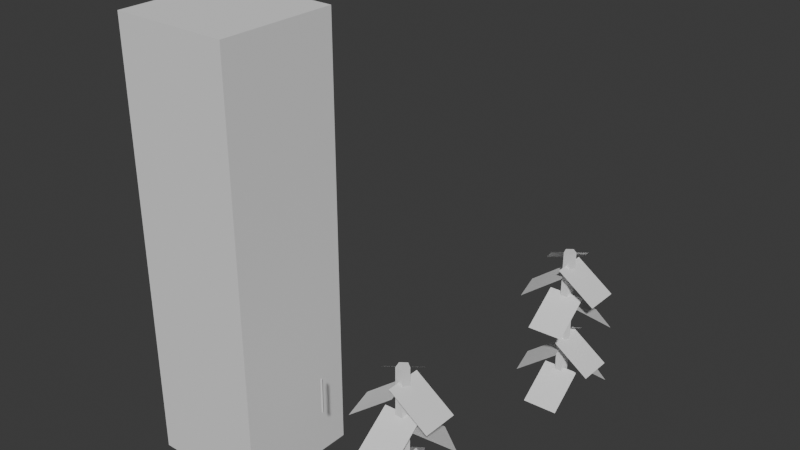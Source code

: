 # Source: VineSplineMesh_horizontal_2.blend  (saved by Blender 4.2.66; exported with 4.5.12 LTS)
import bpy
from mathutils import Matrix  # noqa: F401  (used for matrix-valued properties, if any)

bpy.ops.wm.read_factory_settings(use_empty=True)
scene = bpy.context.scene
scene.name = 'Scene'

# ---- collections
col_collection = bpy.data.collections.new('Collection'); scene.collection.children.link(col_collection)

# ---- world
world_world = bpy.data.worlds.new('World'); scene.world = world_world
world_world.use_nodes = True; world_world.node_tree.nodes.clear()
_N = world_world.node_tree.nodes; _L = world_world.node_tree.links
n0 = _N.new('ShaderNodeOutputWorld'); n0.name = 'World Output'; n0.location = (300, 300)
n1 = _N.new('ShaderNodeBackground'); n1.name = 'Background'; n1.location = (10, 300)
n1.inputs[0].default_value = (0.05088, 0.05088, 0.05088, 1.0)
_L.new(n1.outputs[0], n0.inputs[0])
n0.is_active_output = True
world_world.color = (0.05088, 0.05088, 0.05088)
world_world.sun_shadow_jitter_overblur = 0.0

# ---- meshes
me_cylinder_001 = bpy.data.meshes.new('Cylinder.001')
me_cylinder_001.from_pydata([(0.0, 0.005, -0.225), (0.0, 0.005, 0.225), (0.00433, -0.0025, -0.225), (0.00433, -0.0025, 0.225), (-0.00433, -0.0025, -0.225), (-0.00433, -0.0025, 0.225)], [], [(0, 1, 3, 2), (2, 3, 5, 4), (3, 1, 5), (4, 5, 1, 0), (0, 2, 4)])
_uv = me_cylinder_001.uv_layers.new(name='UVMap')
_uv.uv.foreach_set('vector', [1.0, 0.5, 1.0, 1.0, 0.6667, 1.0, 0.6667, 0.5, 0.6667, 0.5, 0.6667, 1.0, 0.3333, 1.0, 0.3333, 0.5, 0.4578, 0.13, 0.25, 0.49, 0.04215, 0.13, 0.3333, 0.5, 0.3333, 1.0, -5.96e-08, 1.0, -5.96e-08, 0.5, 0.75, 0.49, 0.9578, 0.13, 0.5422, 0.13])
me_cylinder_001.update()
me_plane_010 = bpy.data.meshes.new('Plane.010')
me_plane_010.from_pydata([(0.001279, -0.01473, 0.05702), (0.01089, 0.003037, -0.05702), (-0.01089, -0.003037, 0.05702), (-0.001279, 0.01473, -0.05702), (-0.005255, -0.007085, -0.1466), (-0.005255, -0.007085, 0.5534), (-0.002755, -0.009632, -0.1466), (-0.002755, -0.009632, 0.5534), (-0.00371, -0.01375, -0.1466), (-0.00371, -0.01375, 0.5534), (-0.006801, -0.01375, -0.1466), (-0.006801, -0.01375, 0.5534), (-0.007755, -0.009632, -0.1466), (-0.007755, -0.009632, 0.5534), (-0.005281, -0.02077, 0.4974), (0.01115, -0.02077, 0.3834), (-0.005281, -0.0007704, 0.4974), (0.01115, -0.0007704, 0.3834), (0.0002616, -0.003751, 0.546), (-0.009757, 0.01361, 0.432), (-0.01163, -0.01595, 0.546), (-0.02165, 0.001419, 0.432), (-0.007888, -0.001868, 0.4641), (-0.0237, -0.007808, 0.3501), (-0.003821, -0.02112, 0.4641), (-0.01964, -0.02706, 0.3501), (-0.01245, -0.01205, 0.3648), (-0.01175, -0.03394, 0.2508), (0.002539, -0.01121, 0.3648), (0.003233, -0.03309, 0.2508), (0.001279, -0.01473, 0.3203), (0.01089, 0.003037, 0.2062), (-0.01089, -0.003037, 0.3203), (-0.001279, 0.01473, 0.2062), (0.0002616, -0.003751, 0.1878), (-0.009757, 0.01361, 0.07375), (-0.01163, -0.01595, 0.1878), (-0.02165, 0.001419, 0.07375), (-0.007888, -0.001868, 0.09847), (-0.0237, -0.007808, -0.01556), (-0.003821, -0.02112, 0.09847), (-0.01964, -0.02706, -0.01556), (-0.005281, -0.02077, 0.1595), (0.01115, -0.02077, 0.04544), (-0.005281, -0.0007704, 0.1595), (0.01115, -0.0007704, 0.04544), (-0.01245, -0.01205, 0.0003638), (-0.01175, -0.03394, -0.1137), (0.002539, -0.01121, 0.0003638), (0.003233, -0.03309, -0.1137)], [], [(0, 1, 3, 2), (4, 5, 7, 6), (6, 7, 9, 8), (8, 9, 11, 10), (7, 5, 13, 11, 9), (10, 11, 13, 12), (12, 13, 5, 4), (4, 6, 8, 10, 12), (14, 15, 17, 16), (18, 19, 21, 20), (22, 23, 25, 24), (26, 27, 29, 28), (30, 31, 33, 32), (34, 35, 37, 36), (38, 39, 41, 40), (42, 43, 45, 44), (46, 47, 49, 48)])
_uv = me_plane_010.uv_layers.new(name='UVMap')
_uv.uv.foreach_set('vector', [0.0, 0.0, 1.0, 0.0, 1.0, 1.0, 0.0, 1.0, 1.0, 0.5, 1.0, 1.0, 0.8, 1.0, 0.8, 0.5, 0.8, 0.5, 0.8, 1.0, 0.6, 1.0, 0.6, 0.5, 0.6, 0.5, 0.6, 1.0, 0.4, 1.0, 0.4, 0.5, 0.4783, 0.3242, 0.25, 0.49, 0.02175, 0.3242, 0.1089, 0.05584, 0.3911, 0.05584, 0.4, 0.5, 0.4, 1.0, 0.2, 1.0, 0.2, 0.5, 0.2, 0.5, 0.2, 1.0, 2.98e-08, 1.0, 2.98e-08, 0.5, 0.75, 0.49, 0.9783, 0.3242, 0.8911, 0.05584, 0.6089, 0.05584, 0.5217, 0.3242, 0.0, 0.0, 1.0, 0.0, 1.0, 1.0, 0.0, 1.0, 0.0, 0.0, 1.0, 0.0, 1.0, 1.0, 0.0, 1.0, 0.0, 0.0, 1.0, 0.0, 1.0, 1.0, 0.0, 1.0, 0.0, 0.0, 1.0, 0.0, 1.0, 1.0, 0.0, 1.0, 0.0, 0.0, 1.0, 0.0, 1.0, 1.0, 0.0, 1.0, 0.0, 0.0, 1.0, 0.0, 1.0, 1.0, 0.0, 1.0, 0.0, 0.0, 1.0, 0.0, 1.0, 1.0, 0.0, 1.0, 0.0, 0.0, 1.0, 0.0, 1.0, 1.0, 0.0, 1.0, 0.0, 0.0, 1.0, 0.0, 1.0, 1.0, 0.0, 1.0])
me_plane_010.update()
me_plane_011 = bpy.data.meshes.new('Plane.011')
me_plane_011.from_pydata([(-0.01, -0.01, 0.0), (0.01, -0.01, 0.0), (-0.01, 0.01, 0.0), (0.01, 0.01, 0.0)], [], [(0, 1, 3, 2)])
_uv = me_plane_011.uv_layers.new(name='UVMap')
_uv.uv.foreach_set('vector', [0.0, 0.0, 1.0, 0.0, 1.0, 1.0, 0.0, 1.0])
me_plane_011.update()
me_plane_012 = bpy.data.meshes.new('Plane.012')
me_plane_012.from_pydata([(-0.01, -0.01, 0.0), (0.01, -0.01, 0.0), (-0.01, 0.01, 0.0), (0.01, 0.01, 0.0)], [], [(0, 1, 3, 2)])
_uv = me_plane_012.uv_layers.new(name='UVMap')
_uv.uv.foreach_set('vector', [0.0, 0.0, 1.0, 0.0, 1.0, 1.0, 0.0, 1.0])
me_plane_012.update()
me_plane_013 = bpy.data.meshes.new('Plane.013')
me_plane_013.from_pydata([(-0.01, -0.01, 0.0), (0.01, -0.01, 0.0), (-0.01, 0.01, 0.0), (0.01, 0.01, 0.0)], [], [(0, 1, 3, 2)])
_uv = me_plane_013.uv_layers.new(name='UVMap')
_uv.uv.foreach_set('vector', [0.0, 0.0, 1.0, 0.0, 1.0, 1.0, 0.0, 1.0])
me_plane_013.update()
me_plane_014 = bpy.data.meshes.new('Plane.014')
me_plane_014.from_pydata([(-0.01, -0.01, 0.0), (0.01, -0.01, 0.0), (-0.01, 0.01, 0.0), (0.01, 0.01, 0.0)], [], [(0, 1, 3, 2)])
_uv = me_plane_014.uv_layers.new(name='UVMap')
_uv.uv.foreach_set('vector', [0.0, 0.0, 1.0, 0.0, 1.0, 1.0, 0.0, 1.0])
me_plane_014.update()
me_plane_015 = bpy.data.meshes.new('Plane.015')
me_plane_015.from_pydata([(-0.01, -0.01, 0.0), (0.01, -0.01, 0.0), (-0.01, 0.01, 0.0), (0.01, 0.01, 0.0)], [], [(0, 1, 3, 2)])
_uv = me_plane_015.uv_layers.new(name='UVMap')
_uv.uv.foreach_set('vector', [0.0, 0.0, 1.0, 0.0, 1.0, 1.0, 0.0, 1.0])
me_plane_015.update()
me_plane_016 = bpy.data.meshes.new('Plane.016')
me_plane_016.from_pydata([(-0.01, -0.01, 0.0), (0.01, -0.01, 0.0), (-0.01, 0.01, 0.0), (0.01, 0.01, 0.0)], [], [(0, 1, 3, 2)])
_uv = me_plane_016.uv_layers.new(name='UVMap')
_uv.uv.foreach_set('vector', [0.0, 0.0, 1.0, 0.0, 1.0, 1.0, 0.0, 1.0])
me_plane_016.update()
me_plane_017 = bpy.data.meshes.new('Plane.017')
me_plane_017.from_pydata([(-0.01, -0.01, 0.0), (0.01, -0.01, 0.0), (-0.01, 0.01, 0.0), (0.01, 0.01, 0.0)], [], [(0, 1, 3, 2)])
_uv = me_plane_017.uv_layers.new(name='UVMap')
_uv.uv.foreach_set('vector', [0.0, 0.0, 1.0, 0.0, 1.0, 1.0, 0.0, 1.0])
me_plane_017.update()
me_plane_018 = bpy.data.meshes.new('Plane.018')
me_plane_018.from_pydata([(-0.01, -0.01, 0.0), (0.01, -0.01, 0.0), (-0.01, 0.01, 0.0), (0.01, 0.01, 0.0)], [], [(0, 1, 3, 2)])
_uv = me_plane_018.uv_layers.new(name='UVMap')
_uv.uv.foreach_set('vector', [0.0, 0.0, 1.0, 0.0, 1.0, 1.0, 0.0, 1.0])
me_plane_018.update()
me_plane_019 = bpy.data.meshes.new('Plane.019')
me_plane_019.from_pydata([(-0.01, -0.01, 0.0), (0.01, -0.01, 0.0), (-0.01, 0.01, 0.0), (0.01, 0.01, 0.0)], [], [(0, 1, 3, 2)])
_uv = me_plane_019.uv_layers.new(name='UVMap')
_uv.uv.foreach_set('vector', [0.0, 0.0, 1.0, 0.0, 1.0, 1.0, 0.0, 1.0])
me_plane_019.update()
me_plane_020 = bpy.data.meshes.new('Plane.020')
me_plane_020.from_pydata([(-0.01, -0.01, 0.0), (0.01, -0.01, 0.0), (-0.01, 0.01, 0.0), (0.01, 0.01, 0.0)], [], [(0, 1, 3, 2)])
_uv = me_plane_020.uv_layers.new(name='UVMap')
_uv.uv.foreach_set('vector', [0.0, 0.0, 1.0, 0.0, 1.0, 1.0, 0.0, 1.0])
me_plane_020.update()
me_cube_001 = bpy.data.meshes.new('Cube.001')
me_cube_001.from_pydata([(-1.0, -1.0, -1.0), (-1.0, -1.0, 1.0), (-1.0, 1.0, -1.0), (-1.0, 1.0, 1.0), (1.0, -1.0, -1.0), (1.0, -1.0, 1.0), (1.0, 1.0, -1.0), (1.0, 1.0, 1.0)], [], [(0, 1, 3, 2), (2, 3, 7, 6), (6, 7, 5, 4), (4, 5, 1, 0), (2, 6, 4, 0), (7, 3, 1, 5)])
_uv = me_cube_001.uv_layers.new(name='UVMap')
_uv.uv.foreach_set('vector', [0.375, 0.0, 0.625, 0.0, 0.625, 0.25, 0.375, 0.25, 0.375, 0.25, 0.625, 0.25, 0.625, 0.5, 0.375, 0.5, 0.375, 0.5, 0.625, 0.5, 0.625, 0.75, 0.375, 0.75, 0.375, 0.75, 0.625, 0.75, 0.625, 1.0, 0.375, 1.0, 0.125, 0.5, 0.375, 0.5, 0.375, 0.75, 0.125, 0.75, 0.625, 0.5, 0.875, 0.5, 0.875, 0.75, 0.625, 0.75])
me_cube_001.update()
me_cylinder_005 = bpy.data.meshes.new('Cylinder.005')
me_cylinder_005.from_pydata([(-1.417e-08, 1.0, 0.0), (-1.417e-08, 1.0, 2.0), (0.9511, 0.309, 0.0), (0.9511, 0.309, 2.0), (0.5878, -0.809, 0.0), (0.5878, -0.809, 2.0), (-0.5878, -0.809, 0.0), (-0.5878, -0.809, 2.0), (-0.9511, 0.309, 0.0), (-0.9511, 0.309, 2.0)], [], [(0, 1, 3, 2), (2, 3, 5, 4), (4, 5, 7, 6), (3, 1, 9, 7, 5), (6, 7, 9, 8), (8, 9, 1, 0), (0, 2, 4, 6, 8)])
_uv = me_cylinder_005.uv_layers.new(name='UVMap')
_uv.uv.foreach_set('vector', [1.0, 0.5, 1.0, 1.0, 0.8, 1.0, 0.8, 0.5, 0.8, 0.5, 0.8, 1.0, 0.6, 1.0, 0.6, 0.5, 0.6, 0.5, 0.6, 1.0, 0.4, 1.0, 0.4, 0.5, 0.4783, 0.3242, 0.25, 0.49, 0.02175, 0.3242, 0.1089, 0.05584, 0.3911, 0.05584, 0.4, 0.5, 0.4, 1.0, 0.2, 1.0, 0.2, 0.5, 0.2, 0.5, 0.2, 1.0, 2.98e-08, 1.0, 2.98e-08, 0.5, 0.75, 0.49, 0.9783, 0.3242, 0.8911, 0.05584, 0.6089, 0.05584, 0.5217, 0.3242])
me_cylinder_005.update()

# ---- objects
ob_cylinder_001 = bpy.data.objects.new('Cylinder.001', me_cylinder_001)
ob_plane_009 = bpy.data.objects.new('Plane.009', me_plane_010)
ob_plane_010 = bpy.data.objects.new('Plane.010', me_plane_011)
ob_plane_011 = bpy.data.objects.new('Plane.011', me_plane_012)
ob_plane_012 = bpy.data.objects.new('Plane.012', me_plane_013)
ob_plane_013 = bpy.data.objects.new('Plane.013', me_plane_014)
ob_plane_014 = bpy.data.objects.new('Plane.014', me_plane_015)
ob_plane_015 = bpy.data.objects.new('Plane.015', me_plane_016)
ob_plane_016 = bpy.data.objects.new('Plane.016', me_plane_017)
ob_plane_017 = bpy.data.objects.new('Plane.017', me_plane_018)
ob_plane_018 = bpy.data.objects.new('Plane.018', me_plane_019)
ob_plane_019 = bpy.data.objects.new('Plane.019', me_plane_020)
ob_cube = bpy.data.objects.new('Cube', me_cube_001)
ob_cylinder_002 = bpy.data.objects.new('Cylinder.002', me_cylinder_005)

# ---- transforms, parenting, visibility, modifiers, constraints
ob_cylinder_001.location = (-0.389, 0.0, 0.397)
ob_cylinder_001.scale = (1.0, 1.0, 0.3333)
ob_plane_009.location = (0.05255, 0.08078, 0.1466)
ob_plane_009.scale = (10.0, 7.5, 1.0)
ob_plane_010.location = (0.08189, 1.058, 0.587)
ob_plane_010.rotation_euler = (0.0, 0.6067, 0.0)
ob_plane_010.scale = (10.0, 7.5, 1.0)
ob_plane_011.location = (-0.05437, 1.13, 0.6356)
ob_plane_011.rotation_euler = (0.0, 0.6067, -4.057)
ob_plane_011.scale = (10.0, 7.5, 1.0)
ob_plane_012.location = (-0.08507, 1.03, 0.5537)
ob_plane_012.rotation_euler = (0.0, 0.6067, -2.867)
ob_plane_012.scale = (10.0, 7.5, 1.0)
ob_plane_013.location = (0.006483, 0.969, 0.4545)
ob_plane_013.rotation_euler = (0.0, 0.6067, -1.529)
ob_plane_013.scale = (10.0, 7.5, 1.0)
ob_plane_014.location = (0.05255, 1.138, 0.4099)
ob_plane_014.rotation_euler = (0.0, 0.6067, 0.9462)
ob_plane_014.scale = (10.0, 7.5, 1.0)
ob_plane_015.location = (-0.05437, 1.13, 0.2774)
ob_plane_015.rotation_euler = (0.0, 0.6067, -4.057)
ob_plane_015.scale = (10.0, 7.5, 1.0)
ob_plane_016.location = (-0.08507, 1.03, 0.1881)
ob_plane_016.rotation_euler = (0.0, 0.6067, -2.867)
ob_plane_016.scale = (10.0, 7.5, 1.0)
ob_plane_017.location = (0.08189, 1.058, 0.2491)
ob_plane_017.rotation_euler = (0.0, 0.6067, 0.0)
ob_plane_017.scale = (10.0, 7.5, 1.0)
ob_plane_018.location = (0.006483, 0.969, 0.08999)
ob_plane_018.rotation_euler = (0.0, 0.6067, -1.529)
ob_plane_018.scale = (10.0, 7.5, 1.0)
ob_plane_019.location = (0.05255, 1.138, 0.1466)
ob_plane_019.rotation_euler = (0.0, 0.6067, 0.9462)
ob_plane_019.scale = (10.0, 7.5, 1.0)
ob_cube.location = (-0.7731, 0.0, 0.9)
ob_cube.scale = (0.25, 0.25, 0.9)
ob_cylinder_002.location = (3.725e-10, 1.058, 0.0)
ob_cylinder_002.scale = (0.02629, 0.02764, 0.35)

# ---- collection membership
scene.collection.objects.link(ob_cylinder_001)
scene.collection.objects.link(ob_plane_009)
scene.collection.objects.link(ob_plane_010)
scene.collection.objects.link(ob_plane_011)
scene.collection.objects.link(ob_plane_012)
scene.collection.objects.link(ob_plane_013)
scene.collection.objects.link(ob_plane_014)
scene.collection.objects.link(ob_plane_015)
scene.collection.objects.link(ob_plane_016)
scene.collection.objects.link(ob_plane_017)
scene.collection.objects.link(ob_plane_018)
scene.collection.objects.link(ob_plane_019)
col_collection.objects.link(ob_cube)
col_collection.objects.link(ob_cylinder_002)

# ---- scene / render settings (as saved in the file)
scene.frame_start = 1; scene.frame_end = 250; scene.frame_set(53)
scene.render.engine = 'BLENDER_EEVEE_NEXT'
bpy.context.view_layer.update()

# ---- added for rendering (the .blend has no active camera and no usable light): camera, sun
cam_auto = bpy.data.cameras.new('AutoCamera')
cam_auto.lens = 50.0
cam_auto.sensor_width = 36.0
cam_auto.clip_end = 1000.0
ob_auto_camera = bpy.data.objects.new('AutoCamera', cam_auto)
scene.collection.objects.link(ob_auto_camera)
ob_auto_camera.location = (2.00009, -2.41614, 2.84369)
ob_auto_camera.rotation_euler = (1.09748, -7.21219e-08, 0.694738)
scene.camera = ob_auto_camera
light_auto_sun = bpy.data.lights.new('AutoSun', 'SUN')
light_auto_sun.energy = 3.0
light_auto_sun.angle = 0.0523599
ob_auto_sun = bpy.data.objects.new('AutoSun', light_auto_sun)
scene.collection.objects.link(ob_auto_sun)
ob_auto_sun.rotation_euler = (0.872665, 0.174533, 0.523599)
bpy.context.view_layer.update()
